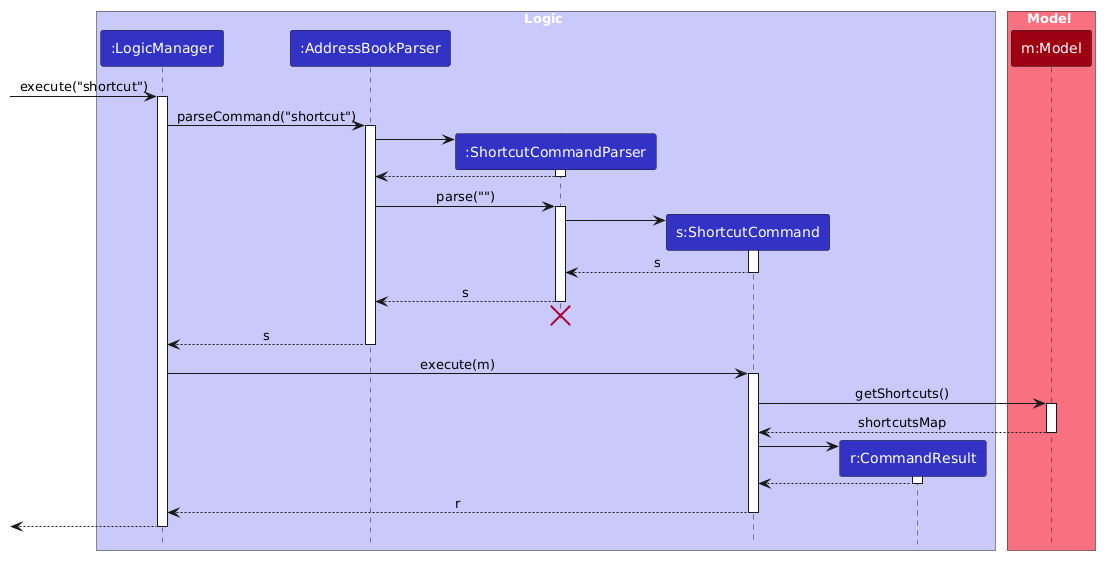

The diagram above was rendered by PlantUML. Its source (embedded in the PNG):
@startuml
/'
 'Commonly used styles and colors across diagrams.
 'Refer to https://plantuml-documentation.readthedocs.io/en/latest for a more
 'comprehensive list of skinparams.
 '/


'T1 through T4 are shades of the original color from lightest to darkest

!define UI_COLOR #1D8900
!define UI_COLOR_T1 #83E769
!define UI_COLOR_T2 #3FC71B
!define UI_COLOR_T3 #166800
!define UI_COLOR_T4 #0E4100

!define LOGIC_COLOR #3333C4
!define LOGIC_COLOR_T1 #C8C8FA
!define LOGIC_COLOR_T2 #6A6ADC
!define LOGIC_COLOR_T3 #1616B0
!define LOGIC_COLOR_T4 #101086

!define MODEL_COLOR #9D0012
!define MODEL_COLOR_T1 #F97181
!define MODEL_COLOR_T2 #E41F36
!define MODEL_COLOR_T3 #7B000E
!define MODEL_COLOR_T4 #51000A

!define STORAGE_COLOR #A38300
!define STORAGE_COLOR_T1 #FFE374
!define STORAGE_COLOR_T2 #EDC520
!define STORAGE_COLOR_T3 #806600
!define STORAGE_COLOR_T2 #544400

!define USER_COLOR #000000

skinparam Package {
    BackgroundColor #FFFFFF
    BorderThickness 1
    FontSize 16
}

skinparam Class {
    FontColor #FFFFFF
    FontSize 15
    BorderThickness 1
    BorderColor #FFFFFF
    StereotypeFontColor #FFFFFF
    FontName Arial
}

skinparam Actor {
    BorderColor USER_COLOR
    Color USER_COLOR
    FontName Arial
}

skinparam Sequence {
    MessageAlign center
    BoxFontSize 15
    BoxPadding 0
    BoxFontColor #FFFFFF
    FontName Arial
}

skinparam Participant {
    FontColor #FFFFFFF
    Padding 20
}

skinparam ArrowFontStyle bold
skinparam MinClassWidth 50
<style>
sequenceDiagram {
    participant {
        Padding 10
    }
}
</style>
skinparam Shadowing false
skinparam DefaultTextAlignment center
skinparam packageStyle Rectangle

hide footbox
hide members
hide circle

skinparam ArrowFontStyle plain

box Logic LOGIC_COLOR_T1
participant ":LogicManager" as LogicManager LOGIC_COLOR
participant ":AddressBookParser" as AddressBookParser LOGIC_COLOR
participant ":ShortcutCommandParser" as ShortcutCommandParser LOGIC_COLOR
participant "s:ShortcutCommand" as ShortcutCommand LOGIC_COLOR
participant "r:CommandResult" as CommandResult LOGIC_COLOR
end box

box Model MODEL_COLOR_T1
participant "m:Model" as Model MODEL_COLOR
end box

[-> LogicManager : execute("shortcut")
activate LogicManager

LogicManager -> AddressBookParser : parseCommand("shortcut")
activate AddressBookParser

create ShortcutCommandParser
AddressBookParser -> ShortcutCommandParser
activate ShortcutCommandParser

ShortcutCommandParser --> AddressBookParser
deactivate ShortcutCommandParser

AddressBookParser -> ShortcutCommandParser : parse("")
activate ShortcutCommandParser

create ShortcutCommand
ShortcutCommandParser -> ShortcutCommand
activate ShortcutCommand

ShortcutCommand --> ShortcutCommandParser : s
deactivate ShortcutCommand

ShortcutCommandParser --> AddressBookParser : s
deactivate ShortcutCommandParser
'Hidden arrow to position the destroy marker below the end of the activation bar.
ShortcutCommandParser -[hidden]-> AddressBookParser
destroy ShortcutCommandParser

AddressBookParser --> LogicManager : s
deactivate AddressBookParser

LogicManager -> ShortcutCommand : execute(m)
activate ShortcutCommand

ShortcutCommand -> Model : getShortcuts()
activate Model

Model --> ShortcutCommand : shortcutsMap
deactivate Model

create CommandResult
ShortcutCommand -> CommandResult
activate CommandResult

CommandResult --> ShortcutCommand
deactivate CommandResult

ShortcutCommand --> LogicManager : r
deactivate ShortcutCommand

[<--LogicManager
deactivate LogicManager
@enduml